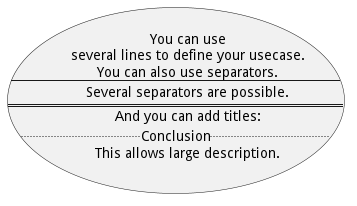

The diagram above was rendered by PlantUML. Its source (embedded in the PNG):
@startuml
usecase UC1 as "You can use
several lines to define your usecase.
You can also use separators.
--
Several separators are possible.
==
And you can add titles:
..Conclusion..
This allows large description."
@enduml